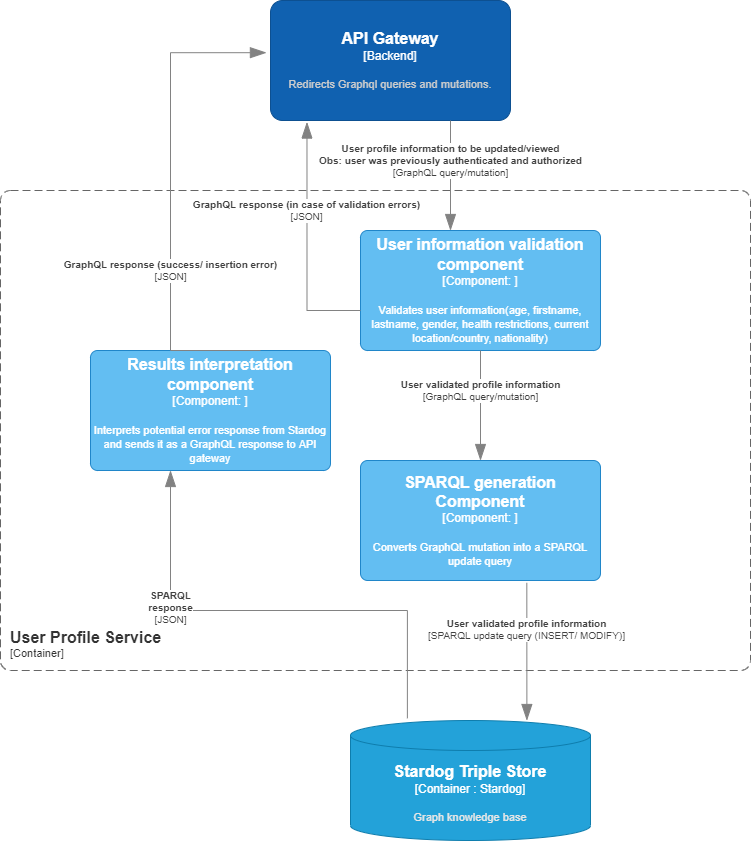

The diagram above was exported from draw.io. Its source (the exported page's mxGraphModel, read from the mxfile embedded in the PNG):
<mxGraphModel dx="1902" dy="997" grid="1" gridSize="10" guides="1" tooltips="1" connect="1" arrows="1" fold="1" page="1" pageScale="1" pageWidth="850" pageHeight="1100" math="0" shadow="0">
  <root>
    <mxCell id="0" />
    <mxCell id="1" parent="0" />
    <object placeholders="1" c4Name="User Profile Service" c4Type="ContainerScopeBoundary" c4Application="Container" label="&lt;font style=&quot;font-size: 16px&quot;&gt;&lt;b&gt;&lt;div style=&quot;text-align: left&quot;&gt;%c4Name%&lt;/div&gt;&lt;/b&gt;&lt;/font&gt;&lt;div style=&quot;text-align: left&quot;&gt;[%c4Application%]&lt;/div&gt;" id="bYxo_b5RoYUgxqXd-nTq-3">
      <mxCell style="rounded=1;fontSize=11;whiteSpace=wrap;html=1;dashed=1;arcSize=20;fillColor=none;strokeColor=#666666;fontColor=#333333;labelBackgroundColor=none;align=left;verticalAlign=bottom;labelBorderColor=none;spacingTop=0;spacing=10;dashPattern=8 4;metaEdit=1;rotatable=0;perimeter=rectanglePerimeter;noLabel=0;labelPadding=0;allowArrows=0;connectable=0;expand=0;recursiveResize=0;editable=1;pointerEvents=0;absoluteArcSize=1;points=[[0.25,0,0],[0.5,0,0],[0.75,0,0],[1,0.25,0],[1,0.5,0],[1,0.75,0],[0.75,1,0],[0.5,1,0],[0.25,1,0],[0,0.75,0],[0,0.5,0],[0,0.25,0]];" parent="1" vertex="1">
        <mxGeometry x="40" y="240" width="750" height="480" as="geometry" />
      </mxCell>
    </object>
    <object placeholders="1" c4Type="Stardog Triple Store" c4Container="Container " c4Technology="Stardog" c4Description="Graph knowledge base" label="&lt;font style=&quot;font-size: 16px&quot;&gt;&lt;b&gt;%c4Type%&lt;/font&gt;&lt;div&gt;[%c4Container%:&amp;nbsp;%c4Technology%]&lt;/div&gt;&lt;br&gt;&lt;div&gt;&lt;font style=&quot;font-size: 11px&quot;&gt;&lt;font color=&quot;#E6E6E6&quot;&gt;%c4Description%&lt;/font&gt;&lt;/div&gt;" id="bYxo_b5RoYUgxqXd-nTq-5">
      <mxCell style="shape=cylinder3;size=15;whiteSpace=wrap;html=1;boundedLbl=1;rounded=0;labelBackgroundColor=none;fillColor=#23A2D9;fontSize=12;fontColor=#ffffff;align=center;strokeColor=#0E7DAD;metaEdit=1;points=[[0.5,0,0],[1,0.25,0],[1,0.5,0],[1,0.75,0],[0.5,1,0],[0,0.75,0],[0,0.5,0],[0,0.25,0]];resizable=0;" parent="1" vertex="1">
        <mxGeometry x="390" y="770" width="240" height="120" as="geometry" />
      </mxCell>
    </object>
    <object placeholders="1" c4Name="API Gateway" c4Type="Backend" c4Description="Redirects Graphql queries and mutations." label="&lt;font style=&quot;font-size: 16px&quot;&gt;&lt;b&gt;%c4Name%&lt;/b&gt;&lt;/font&gt;&lt;div&gt;[%c4Type%]&lt;/div&gt;&lt;br&gt;&lt;div&gt;&lt;font style=&quot;font-size: 11px&quot;&gt;&lt;font color=&quot;#cccccc&quot;&gt;%c4Description%&lt;/font&gt;&lt;/div&gt;" id="bYxo_b5RoYUgxqXd-nTq-6">
      <mxCell style="rounded=1;whiteSpace=wrap;html=1;labelBackgroundColor=none;fillColor=#1061B0;fontColor=#ffffff;align=center;arcSize=10;strokeColor=#0D5091;metaEdit=1;resizable=0;points=[[0.25,0,0],[0.5,0,0],[0.75,0,0],[1,0.25,0],[1,0.5,0],[1,0.75,0],[0.75,1,0],[0.5,1,0],[0.25,1,0],[0,0.75,0],[0,0.5,0],[0,0.25,0]];" parent="1" vertex="1">
        <mxGeometry x="310" y="50" width="240" height="120" as="geometry" />
      </mxCell>
    </object>
    <object placeholders="1" c4Type="Relationship" c4Technology="GraphQL query/mutation" c4Description="User profile information to be updated/viewed&#10;Obs: user was previously authenticated and authorized" label="&lt;div style=&quot;text-align: left&quot;&gt;&lt;div style=&quot;text-align: center&quot;&gt;&lt;b&gt;%c4Description%&lt;/b&gt;&lt;/div&gt;&lt;div style=&quot;text-align: center&quot;&gt;[%c4Technology%]&lt;/div&gt;&lt;/div&gt;" id="bYxo_b5RoYUgxqXd-nTq-9">
      <mxCell style="endArrow=blockThin;html=1;fontSize=10;fontColor=#404040;strokeWidth=1;endFill=1;strokeColor=#828282;elbow=vertical;metaEdit=1;endSize=14;startSize=14;jumpStyle=arc;jumpSize=16;rounded=0;edgeStyle=orthogonalEdgeStyle;exitX=0.75;exitY=1;exitDx=0;exitDy=0;exitPerimeter=0;" parent="1" source="bYxo_b5RoYUgxqXd-nTq-6" edge="1">
        <mxGeometry x="-0.2727" width="240" relative="1" as="geometry">
          <mxPoint x="360" y="170" as="sourcePoint" />
          <mxPoint x="490" y="280" as="targetPoint" />
          <mxPoint as="offset" />
        </mxGeometry>
      </mxCell>
    </object>
    <object placeholders="1" c4Name="User information validation component" c4Type="Component" c4Technology="" c4Description="Validates user information(age, firstname, lastname, gender, health restrictions, current location/country, nationality)" label="&lt;font style=&quot;font-size: 16px&quot;&gt;&lt;b&gt;%c4Name%&lt;/b&gt;&lt;/font&gt;&lt;div&gt;[%c4Type%: %c4Technology%]&lt;/div&gt;&lt;br&gt;&lt;div&gt;&lt;font style=&quot;font-size: 11px&quot;&gt;%c4Description%&lt;/font&gt;&lt;/div&gt;" id="bYxo_b5RoYUgxqXd-nTq-11">
      <mxCell style="rounded=1;whiteSpace=wrap;html=1;labelBackgroundColor=none;fillColor=#63BEF2;fontColor=#ffffff;align=center;arcSize=6;strokeColor=#2086C9;metaEdit=1;resizable=0;points=[[0.25,0,0],[0.5,0,0],[0.75,0,0],[1,0.25,0],[1,0.5,0],[1,0.75,0],[0.75,1,0],[0.5,1,0],[0.25,1,0],[0,0.75,0],[0,0.5,0],[0,0.25,0]];" parent="1" vertex="1">
        <mxGeometry x="400" y="280" width="240" height="120" as="geometry" />
      </mxCell>
    </object>
    <object placeholders="1" c4Type="Relationship" c4Technology="JSON" c4Description="GraphQL response (in case of validation errors) " label="&lt;div style=&quot;text-align: left&quot;&gt;&lt;div style=&quot;text-align: center&quot;&gt;&lt;b&gt;%c4Description%&lt;/b&gt;&lt;/div&gt;&lt;div style=&quot;text-align: center&quot;&gt;[%c4Technology%]&lt;/div&gt;&lt;/div&gt;" id="bYxo_b5RoYUgxqXd-nTq-12">
      <mxCell style="endArrow=blockThin;html=1;fontSize=10;fontColor=#404040;strokeWidth=1;endFill=1;strokeColor=#828282;elbow=vertical;metaEdit=1;endSize=14;startSize=14;jumpStyle=arc;jumpSize=16;rounded=0;edgeStyle=orthogonalEdgeStyle;entryX=0.152;entryY=1.013;entryDx=0;entryDy=0;entryPerimeter=0;" parent="1" target="bYxo_b5RoYUgxqXd-nTq-6" edge="1">
        <mxGeometry x="0.2689" width="240" relative="1" as="geometry">
          <mxPoint x="400" y="360" as="sourcePoint" />
          <mxPoint x="350" y="280" as="targetPoint" />
          <Array as="points">
            <mxPoint x="346" y="360" />
          </Array>
          <mxPoint y="-1" as="offset" />
        </mxGeometry>
      </mxCell>
    </object>
    <object placeholders="1" c4Name="SPARQL generation Component" c4Type="Component" c4Technology="" c4Description="Converts GraphQL mutation into a SPARQL update query" label="&lt;font style=&quot;font-size: 16px&quot;&gt;&lt;b&gt;%c4Name%&lt;/b&gt;&lt;/font&gt;&lt;div&gt;[%c4Type%: %c4Technology%]&lt;/div&gt;&lt;br&gt;&lt;div&gt;&lt;font style=&quot;font-size: 11px&quot;&gt;%c4Description%&lt;/font&gt;&lt;/div&gt;" id="bYxo_b5RoYUgxqXd-nTq-15">
      <mxCell style="rounded=1;whiteSpace=wrap;html=1;labelBackgroundColor=none;fillColor=#63BEF2;fontColor=#ffffff;align=center;arcSize=6;strokeColor=#2086C9;metaEdit=1;resizable=0;points=[[0.25,0,0],[0.5,0,0],[0.75,0,0],[1,0.25,0],[1,0.5,0],[1,0.75,0],[0.75,1,0],[0.5,1,0],[0.25,1,0],[0,0.75,0],[0,0.5,0],[0,0.25,0]];" parent="1" vertex="1">
        <mxGeometry x="400" y="510" width="240" height="120" as="geometry" />
      </mxCell>
    </object>
    <object placeholders="1" c4Type="Relationship" c4Technology="GraphQL query/mutation" c4Description="User validated profile information" label="&lt;div style=&quot;text-align: left&quot;&gt;&lt;div style=&quot;text-align: center&quot;&gt;&lt;b&gt;%c4Description%&lt;/b&gt;&lt;/div&gt;&lt;div style=&quot;text-align: center&quot;&gt;[%c4Technology%]&lt;/div&gt;&lt;/div&gt;" id="bYxo_b5RoYUgxqXd-nTq-17">
      <mxCell style="endArrow=blockThin;html=1;fontSize=10;fontColor=#404040;strokeWidth=1;endFill=1;strokeColor=#828282;elbow=vertical;metaEdit=1;endSize=14;startSize=14;jumpStyle=arc;jumpSize=16;rounded=0;edgeStyle=orthogonalEdgeStyle;" parent="1" source="bYxo_b5RoYUgxqXd-nTq-11" edge="1">
        <mxGeometry x="-0.2727" width="240" relative="1" as="geometry">
          <mxPoint x="550" y="420" as="sourcePoint" />
          <mxPoint x="520" y="510" as="targetPoint" />
          <mxPoint as="offset" />
          <Array as="points">
            <mxPoint x="520" y="510" />
          </Array>
        </mxGeometry>
      </mxCell>
    </object>
    <object placeholders="1" c4Type="Relationship" c4Technology="SPARQL update query (INSERT/ MODIFY)" c4Description="User validated profile information" label="&lt;div style=&quot;text-align: left&quot;&gt;&lt;div style=&quot;text-align: center&quot;&gt;&lt;b&gt;%c4Description%&lt;/b&gt;&lt;/div&gt;&lt;div style=&quot;text-align: center&quot;&gt;[%c4Technology%]&lt;/div&gt;&lt;/div&gt;" id="bYxo_b5RoYUgxqXd-nTq-20">
      <mxCell style="endArrow=blockThin;html=1;fontSize=10;fontColor=#404040;strokeWidth=1;endFill=1;strokeColor=#828282;elbow=vertical;metaEdit=1;endSize=14;startSize=14;jumpStyle=arc;jumpSize=16;rounded=0;edgeStyle=orthogonalEdgeStyle;exitX=0.693;exitY=1.019;exitDx=0;exitDy=0;exitPerimeter=0;entryX=0.735;entryY=0;entryDx=0;entryDy=0;entryPerimeter=0;" parent="1" source="bYxo_b5RoYUgxqXd-nTq-15" target="bYxo_b5RoYUgxqXd-nTq-5" edge="1">
        <mxGeometry x="-0.3075" width="240" relative="1" as="geometry">
          <mxPoint x="580" y="740" as="sourcePoint" />
          <mxPoint x="820" y="740" as="targetPoint" />
          <Array as="points" />
          <mxPoint y="-1" as="offset" />
        </mxGeometry>
      </mxCell>
    </object>
    <object placeholders="1" c4Name="Results interpretation component" c4Type="Component" c4Technology="" c4Description="Interprets potential error response from Stardog and sends it as a GraphQL response to API gateway " label="&lt;font style=&quot;font-size: 16px&quot;&gt;&lt;b&gt;%c4Name%&lt;/b&gt;&lt;/font&gt;&lt;div&gt;[%c4Type%: %c4Technology%]&lt;/div&gt;&lt;br&gt;&lt;div&gt;&lt;font style=&quot;font-size: 11px&quot;&gt;%c4Description%&lt;/font&gt;&lt;/div&gt;" id="bYxo_b5RoYUgxqXd-nTq-22">
      <mxCell style="rounded=1;whiteSpace=wrap;html=1;labelBackgroundColor=none;fillColor=#63BEF2;fontColor=#ffffff;align=center;arcSize=6;strokeColor=#2086C9;metaEdit=1;resizable=0;points=[[0.25,0,0],[0.5,0,0],[0.75,0,0],[1,0.25,0],[1,0.5,0],[1,0.75,0],[0.75,1,0],[0.5,1,0],[0.25,1,0],[0,0.75,0],[0,0.5,0],[0,0.25,0]];" parent="1" vertex="1">
        <mxGeometry x="130" y="400" width="240" height="120" as="geometry" />
      </mxCell>
    </object>
    <object placeholders="1" c4Type="Relationship" c4Technology="JSON" c4Description="SPARQL&#10; response" label="&lt;div style=&quot;text-align: left&quot;&gt;&lt;div style=&quot;text-align: center&quot;&gt;&lt;b&gt;%c4Description%&lt;/b&gt;&lt;/div&gt;&lt;div style=&quot;text-align: center&quot;&gt;[%c4Technology%]&lt;/div&gt;&lt;/div&gt;" id="bYxo_b5RoYUgxqXd-nTq-24">
      <mxCell style="endArrow=blockThin;html=1;fontSize=10;fontColor=#404040;strokeWidth=1;endFill=1;strokeColor=#828282;elbow=vertical;metaEdit=1;endSize=14;startSize=14;jumpStyle=arc;jumpSize=16;rounded=0;edgeStyle=orthogonalEdgeStyle;exitX=0.237;exitY=-0.018;exitDx=0;exitDy=0;exitPerimeter=0;" parent="1" source="bYxo_b5RoYUgxqXd-nTq-5" edge="1">
        <mxGeometry x="0.4355" width="240" relative="1" as="geometry">
          <mxPoint x="450" y="760" as="sourcePoint" />
          <mxPoint x="210" y="520" as="targetPoint" />
          <Array as="points">
            <mxPoint x="447" y="660" />
            <mxPoint x="210" y="660" />
          </Array>
          <mxPoint as="offset" />
        </mxGeometry>
      </mxCell>
    </object>
    <object placeholders="1" c4Type="Relationship" c4Technology="JSON" c4Description="GraphQL response (success/ insertion error)" label="&lt;div style=&quot;text-align: left&quot;&gt;&lt;div style=&quot;text-align: center&quot;&gt;&lt;b&gt;%c4Description%&lt;/b&gt;&lt;/div&gt;&lt;div style=&quot;text-align: center&quot;&gt;[%c4Technology%]&lt;/div&gt;&lt;/div&gt;" id="bYxo_b5RoYUgxqXd-nTq-26">
      <mxCell style="endArrow=blockThin;html=1;fontSize=10;fontColor=#404040;strokeWidth=1;endFill=1;strokeColor=#828282;elbow=vertical;metaEdit=1;endSize=14;startSize=14;jumpStyle=arc;jumpSize=16;rounded=0;edgeStyle=orthogonalEdgeStyle;entryX=-0.017;entryY=0.435;entryDx=0;entryDy=0;entryPerimeter=0;" parent="1" target="bYxo_b5RoYUgxqXd-nTq-6" edge="1">
        <mxGeometry x="-0.2971" width="240" relative="1" as="geometry">
          <mxPoint x="300" y="400" as="sourcePoint" />
          <mxPoint x="540" y="400" as="targetPoint" />
          <Array as="points">
            <mxPoint x="210" y="400" />
            <mxPoint x="210" y="102" />
          </Array>
          <mxPoint as="offset" />
        </mxGeometry>
      </mxCell>
    </object>
  </root>
</mxGraphModel>